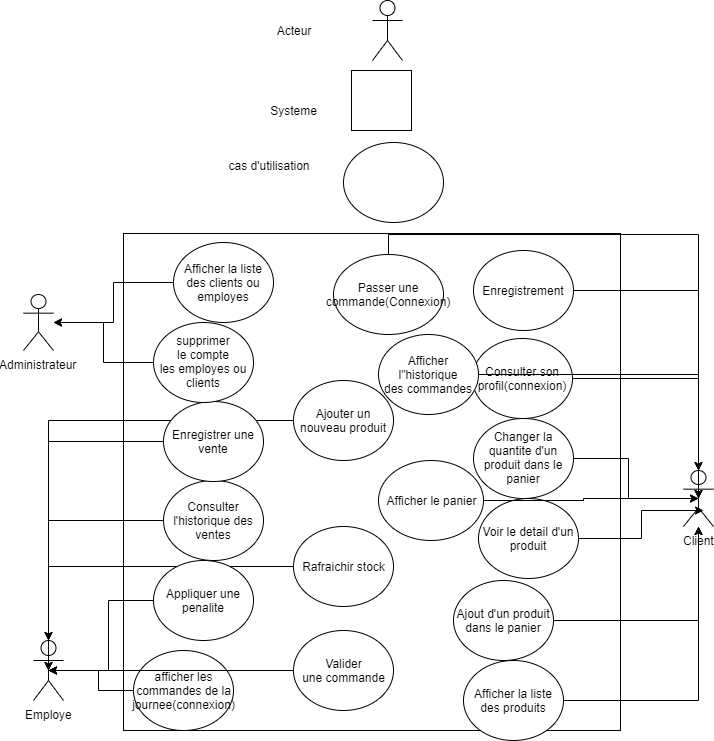

The diagram above was exported from draw.io. Its source (the exported page's mxGraphModel, read from the mxfile embedded in the PNG):
<mxGraphModel dx="1851" dy="1686" grid="1" gridSize="10" guides="1" tooltips="1" connect="1" arrows="1" fold="1" page="1" pageScale="1" pageWidth="827" pageHeight="1169" math="0" shadow="0">
  <root>
    <mxCell id="0" />
    <mxCell id="1" parent="0" />
    <mxCell id="wD_2drxqfh_BeIIczSwX-1" value="Administrateur" style="shape=umlActor;verticalLabelPosition=bottom;labelBackgroundColor=#ffffff;verticalAlign=top;html=1;outlineConnect=0;" parent="1" vertex="1">
      <mxGeometry x="20" y="44" width="30" height="56" as="geometry" />
    </mxCell>
    <mxCell id="wD_2drxqfh_BeIIczSwX-9" value="Client" style="shape=umlActor;verticalLabelPosition=bottom;labelBackgroundColor=#ffffff;verticalAlign=top;html=1;outlineConnect=0;" parent="1" vertex="1">
      <mxGeometry x="680" y="220" width="30" height="56" as="geometry" />
    </mxCell>
    <mxCell id="wD_2drxqfh_BeIIczSwX-2" value="Employe" style="shape=umlActor;verticalLabelPosition=bottom;labelBackgroundColor=#ffffff;verticalAlign=top;html=1;outlineConnect=0;" parent="1" vertex="1">
      <mxGeometry x="30" y="390" width="30" height="60" as="geometry" />
    </mxCell>
    <mxCell id="wD_2drxqfh_BeIIczSwX-23" value="" style="whiteSpace=wrap;html=1;aspect=fixed;" parent="1" vertex="1">
      <mxGeometry x="120" y="-17" width="497" height="497" as="geometry" />
    </mxCell>
    <mxCell id="wD_2drxqfh_BeIIczSwX-36" style="edgeStyle=orthogonalEdgeStyle;rounded=0;orthogonalLoop=1;jettySize=auto;html=1;exitX=0;exitY=0.5;exitDx=0;exitDy=0;entryX=0.5;entryY=0.5;entryDx=0;entryDy=0;entryPerimeter=0;" parent="1" source="wD_2drxqfh_BeIIczSwX-28" target="wD_2drxqfh_BeIIczSwX-2" edge="1">
      <mxGeometry relative="1" as="geometry" />
    </mxCell>
    <mxCell id="wD_2drxqfh_BeIIczSwX-28" value="afficher les commandes de la journee(connexion)" style="ellipse;whiteSpace=wrap;html=1;" parent="1" vertex="1">
      <mxGeometry x="130" y="400" width="100" height="80" as="geometry" />
    </mxCell>
    <mxCell id="wD_2drxqfh_BeIIczSwX-69" style="edgeStyle=orthogonalEdgeStyle;rounded=0;orthogonalLoop=1;jettySize=auto;html=1;entryX=0.5;entryY=0.5;entryDx=0;entryDy=0;entryPerimeter=0;" parent="1" source="wD_2drxqfh_BeIIczSwX-37" target="wD_2drxqfh_BeIIczSwX-2" edge="1">
      <mxGeometry relative="1" as="geometry" />
    </mxCell>
    <mxCell id="wD_2drxqfh_BeIIczSwX-37" value="Rafraichir stock" style="ellipse;whiteSpace=wrap;html=1;" parent="1" vertex="1">
      <mxGeometry x="290" y="276" width="100" height="80" as="geometry" />
    </mxCell>
    <mxCell id="wD_2drxqfh_BeIIczSwX-70" style="edgeStyle=orthogonalEdgeStyle;rounded=0;orthogonalLoop=1;jettySize=auto;html=1;" parent="1" source="wD_2drxqfh_BeIIczSwX-38" target="wD_2drxqfh_BeIIczSwX-2" edge="1">
      <mxGeometry relative="1" as="geometry" />
    </mxCell>
    <mxCell id="wD_2drxqfh_BeIIczSwX-38" value="Ajouter un nouveau produit" style="ellipse;whiteSpace=wrap;html=1;" parent="1" vertex="1">
      <mxGeometry x="290" y="130" width="100" height="80" as="geometry" />
    </mxCell>
    <mxCell id="wD_2drxqfh_BeIIczSwX-65" style="edgeStyle=orthogonalEdgeStyle;rounded=0;orthogonalLoop=1;jettySize=auto;html=1;exitX=0.5;exitY=0;exitDx=0;exitDy=0;entryX=0.5;entryY=0.5;entryDx=0;entryDy=0;entryPerimeter=0;" parent="1" source="wD_2drxqfh_BeIIczSwX-39" target="wD_2drxqfh_BeIIczSwX-9" edge="1">
      <mxGeometry relative="1" as="geometry" />
    </mxCell>
    <mxCell id="wD_2drxqfh_BeIIczSwX-39" value="Passer une commande(Connexion)" style="ellipse;whiteSpace=wrap;html=1;" parent="1" vertex="1">
      <mxGeometry x="330" y="4" width="110" height="80" as="geometry" />
    </mxCell>
    <mxCell id="wD_2drxqfh_BeIIczSwX-66" style="edgeStyle=orthogonalEdgeStyle;rounded=0;orthogonalLoop=1;jettySize=auto;html=1;entryX=0.5;entryY=0.5;entryDx=0;entryDy=0;entryPerimeter=0;" parent="1" source="wD_2drxqfh_BeIIczSwX-40" target="wD_2drxqfh_BeIIczSwX-2" edge="1">
      <mxGeometry relative="1" as="geometry" />
    </mxCell>
    <mxCell id="wD_2drxqfh_BeIIczSwX-40" value="Appliquer une penalite" style="ellipse;whiteSpace=wrap;html=1;" parent="1" vertex="1">
      <mxGeometry x="150" y="310" width="100" height="80" as="geometry" />
    </mxCell>
    <mxCell id="wD_2drxqfh_BeIIczSwX-67" style="edgeStyle=orthogonalEdgeStyle;rounded=0;orthogonalLoop=1;jettySize=auto;html=1;entryX=0.5;entryY=0.5;entryDx=0;entryDy=0;entryPerimeter=0;" parent="1" source="wD_2drxqfh_BeIIczSwX-41" target="wD_2drxqfh_BeIIczSwX-2" edge="1">
      <mxGeometry relative="1" as="geometry" />
    </mxCell>
    <mxCell id="wD_2drxqfh_BeIIczSwX-41" value="Consulter l'historique des ventes" style="ellipse;whiteSpace=wrap;html=1;" parent="1" vertex="1">
      <mxGeometry x="160" y="230" width="100" height="80" as="geometry" />
    </mxCell>
    <mxCell id="wD_2drxqfh_BeIIczSwX-68" style="edgeStyle=orthogonalEdgeStyle;rounded=0;orthogonalLoop=1;jettySize=auto;html=1;entryX=0.5;entryY=0;entryDx=0;entryDy=0;entryPerimeter=0;" parent="1" source="wD_2drxqfh_BeIIczSwX-42" target="wD_2drxqfh_BeIIczSwX-2" edge="1">
      <mxGeometry relative="1" as="geometry" />
    </mxCell>
    <mxCell id="wD_2drxqfh_BeIIczSwX-42" value="Enregistrer une vente" style="ellipse;whiteSpace=wrap;html=1;" parent="1" vertex="1">
      <mxGeometry x="160" y="151" width="100" height="80" as="geometry" />
    </mxCell>
    <mxCell id="wD_2drxqfh_BeIIczSwX-54" style="edgeStyle=orthogonalEdgeStyle;rounded=0;orthogonalLoop=1;jettySize=auto;html=1;" parent="1" source="wD_2drxqfh_BeIIczSwX-43" target="wD_2drxqfh_BeIIczSwX-1" edge="1">
      <mxGeometry relative="1" as="geometry" />
    </mxCell>
    <mxCell id="wD_2drxqfh_BeIIczSwX-43" value="supprimer&lt;br&gt;le compte&lt;br&gt;les employes ou clients" style="ellipse;whiteSpace=wrap;html=1;" parent="1" vertex="1">
      <mxGeometry x="150" y="72" width="100" height="80" as="geometry" />
    </mxCell>
    <mxCell id="wD_2drxqfh_BeIIczSwX-63" style="edgeStyle=orthogonalEdgeStyle;rounded=0;orthogonalLoop=1;jettySize=auto;html=1;" parent="1" source="wD_2drxqfh_BeIIczSwX-44" target="wD_2drxqfh_BeIIczSwX-9" edge="1">
      <mxGeometry relative="1" as="geometry" />
    </mxCell>
    <mxCell id="wD_2drxqfh_BeIIczSwX-44" value="Consulter son profil(connexion)" style="ellipse;whiteSpace=wrap;html=1;" parent="1" vertex="1">
      <mxGeometry x="469" y="88" width="100" height="80" as="geometry" />
    </mxCell>
    <mxCell id="wD_2drxqfh_BeIIczSwX-62" style="edgeStyle=orthogonalEdgeStyle;rounded=0;orthogonalLoop=1;jettySize=auto;html=1;entryX=0.5;entryY=0.5;entryDx=0;entryDy=0;entryPerimeter=0;" parent="1" source="wD_2drxqfh_BeIIczSwX-45" target="wD_2drxqfh_BeIIczSwX-9" edge="1">
      <mxGeometry relative="1" as="geometry" />
    </mxCell>
    <mxCell id="wD_2drxqfh_BeIIczSwX-45" value="Changer la quantite d'un produit dans le panier" style="ellipse;whiteSpace=wrap;html=1;" parent="1" vertex="1">
      <mxGeometry x="470" y="168" width="100" height="80" as="geometry" />
    </mxCell>
    <mxCell id="wD_2drxqfh_BeIIczSwX-60" style="edgeStyle=orthogonalEdgeStyle;rounded=0;orthogonalLoop=1;jettySize=auto;html=1;" parent="1" source="wD_2drxqfh_BeIIczSwX-46" target="wD_2drxqfh_BeIIczSwX-9" edge="1">
      <mxGeometry relative="1" as="geometry" />
    </mxCell>
    <mxCell id="wD_2drxqfh_BeIIczSwX-46" value="Ajout d'un produit dans le panier" style="ellipse;whiteSpace=wrap;html=1;" parent="1" vertex="1">
      <mxGeometry x="450" y="330" width="100" height="80" as="geometry" />
    </mxCell>
    <mxCell id="wD_2drxqfh_BeIIczSwX-64" style="edgeStyle=orthogonalEdgeStyle;rounded=0;orthogonalLoop=1;jettySize=auto;html=1;entryX=0.5;entryY=0;entryDx=0;entryDy=0;entryPerimeter=0;" parent="1" source="wD_2drxqfh_BeIIczSwX-47" target="wD_2drxqfh_BeIIczSwX-9" edge="1">
      <mxGeometry relative="1" as="geometry" />
    </mxCell>
    <mxCell id="wD_2drxqfh_BeIIczSwX-47" value="Enregistrement" style="ellipse;whiteSpace=wrap;html=1;" parent="1" vertex="1">
      <mxGeometry x="470" width="100" height="80" as="geometry" />
    </mxCell>
    <mxCell id="wD_2drxqfh_BeIIczSwX-59" style="edgeStyle=orthogonalEdgeStyle;rounded=0;orthogonalLoop=1;jettySize=auto;html=1;" parent="1" source="wD_2drxqfh_BeIIczSwX-48" target="wD_2drxqfh_BeIIczSwX-9" edge="1">
      <mxGeometry relative="1" as="geometry" />
    </mxCell>
    <mxCell id="wD_2drxqfh_BeIIczSwX-48" value="Afficher la liste des produits" style="ellipse;whiteSpace=wrap;html=1;" parent="1" vertex="1">
      <mxGeometry x="460" y="410" width="100" height="80" as="geometry" />
    </mxCell>
    <mxCell id="wD_2drxqfh_BeIIczSwX-61" style="edgeStyle=orthogonalEdgeStyle;rounded=0;orthogonalLoop=1;jettySize=auto;html=1;exitX=1;exitY=0.5;exitDx=0;exitDy=0;" parent="1" source="wD_2drxqfh_BeIIczSwX-49" edge="1">
      <mxGeometry relative="1" as="geometry">
        <mxPoint x="700" y="260" as="targetPoint" />
      </mxGeometry>
    </mxCell>
    <mxCell id="wD_2drxqfh_BeIIczSwX-49" value="Voir le detail d'un produit" style="ellipse;whiteSpace=wrap;html=1;" parent="1" vertex="1">
      <mxGeometry x="475" y="248" width="100" height="80" as="geometry" />
    </mxCell>
    <mxCell id="wD_2drxqfh_BeIIczSwX-53" style="edgeStyle=orthogonalEdgeStyle;rounded=0;orthogonalLoop=1;jettySize=auto;html=1;" parent="1" source="wD_2drxqfh_BeIIczSwX-50" target="wD_2drxqfh_BeIIczSwX-1" edge="1">
      <mxGeometry relative="1" as="geometry" />
    </mxCell>
    <mxCell id="wD_2drxqfh_BeIIczSwX-50" value="Afficher la liste des clients ou employes" style="ellipse;whiteSpace=wrap;html=1;" parent="1" vertex="1">
      <mxGeometry x="170" y="-8" width="100" height="80" as="geometry" />
    </mxCell>
    <mxCell id="wD_2drxqfh_BeIIczSwX-72" style="edgeStyle=orthogonalEdgeStyle;rounded=0;orthogonalLoop=1;jettySize=auto;html=1;entryX=0.5;entryY=0.5;entryDx=0;entryDy=0;entryPerimeter=0;" parent="1" source="wD_2drxqfh_BeIIczSwX-71" target="wD_2drxqfh_BeIIczSwX-2" edge="1">
      <mxGeometry relative="1" as="geometry" />
    </mxCell>
    <mxCell id="wD_2drxqfh_BeIIczSwX-71" value="Valider&lt;br&gt;une commande" style="ellipse;whiteSpace=wrap;html=1;" parent="1" vertex="1">
      <mxGeometry x="290" y="380" width="100" height="80" as="geometry" />
    </mxCell>
    <mxCell id="wD_2drxqfh_BeIIczSwX-76" style="edgeStyle=orthogonalEdgeStyle;rounded=0;orthogonalLoop=1;jettySize=auto;html=1;entryX=0.5;entryY=0.5;entryDx=0;entryDy=0;entryPerimeter=0;" parent="1" source="wD_2drxqfh_BeIIczSwX-73" target="wD_2drxqfh_BeIIczSwX-9" edge="1">
      <mxGeometry relative="1" as="geometry" />
    </mxCell>
    <mxCell id="wD_2drxqfh_BeIIczSwX-73" value="Afficher le panier" style="ellipse;whiteSpace=wrap;html=1;" parent="1" vertex="1">
      <mxGeometry x="375" y="210" width="105" height="80" as="geometry" />
    </mxCell>
    <mxCell id="wD_2drxqfh_BeIIczSwX-79" value="Systeme" style="text;html=1;strokeColor=none;fillColor=none;align=center;verticalAlign=middle;whiteSpace=wrap;rounded=0;" parent="1" vertex="1">
      <mxGeometry x="270" y="-150" width="40" height="20" as="geometry" />
    </mxCell>
    <mxCell id="wD_2drxqfh_BeIIczSwX-81" value="" style="whiteSpace=wrap;html=1;aspect=fixed;" parent="1" vertex="1">
      <mxGeometry x="348" y="-180" width="60" height="60" as="geometry" />
    </mxCell>
    <mxCell id="wD_2drxqfh_BeIIczSwX-82" value="cas d'utilisation" style="text;html=1;strokeColor=none;fillColor=none;align=center;verticalAlign=middle;whiteSpace=wrap;rounded=0;" parent="1" vertex="1">
      <mxGeometry x="220" y="-100" width="90" height="30" as="geometry" />
    </mxCell>
    <mxCell id="wD_2drxqfh_BeIIczSwX-83" value="" style="ellipse;whiteSpace=wrap;html=1;" parent="1" vertex="1">
      <mxGeometry x="340" y="-108" width="100" height="80" as="geometry" />
    </mxCell>
    <mxCell id="wD_2drxqfh_BeIIczSwX-84" value="Acteur" style="text;html=1;strokeColor=none;fillColor=none;align=center;verticalAlign=middle;whiteSpace=wrap;rounded=0;" parent="1" vertex="1">
      <mxGeometry x="270" y="-230" width="40" height="20" as="geometry" />
    </mxCell>
    <mxCell id="wD_2drxqfh_BeIIczSwX-85" value="" style="shape=umlActor;verticalLabelPosition=bottom;labelBackgroundColor=#ffffff;verticalAlign=top;html=1;outlineConnect=0;" parent="1" vertex="1">
      <mxGeometry x="369" y="-250" width="30" height="60" as="geometry" />
    </mxCell>
    <mxCell id="wD_2drxqfh_BeIIczSwX-87" style="edgeStyle=orthogonalEdgeStyle;rounded=0;orthogonalLoop=1;jettySize=auto;html=1;entryX=0.5;entryY=0.5;entryDx=0;entryDy=0;entryPerimeter=0;" parent="1" source="wD_2drxqfh_BeIIczSwX-86" target="wD_2drxqfh_BeIIczSwX-9" edge="1">
      <mxGeometry relative="1" as="geometry" />
    </mxCell>
    <mxCell id="wD_2drxqfh_BeIIczSwX-86" value="Afficher l&quot;historique&lt;br&gt;des commandes" style="ellipse;whiteSpace=wrap;html=1;" parent="1" vertex="1">
      <mxGeometry x="375" y="84" width="100" height="80" as="geometry" />
    </mxCell>
  </root>
</mxGraphModel>